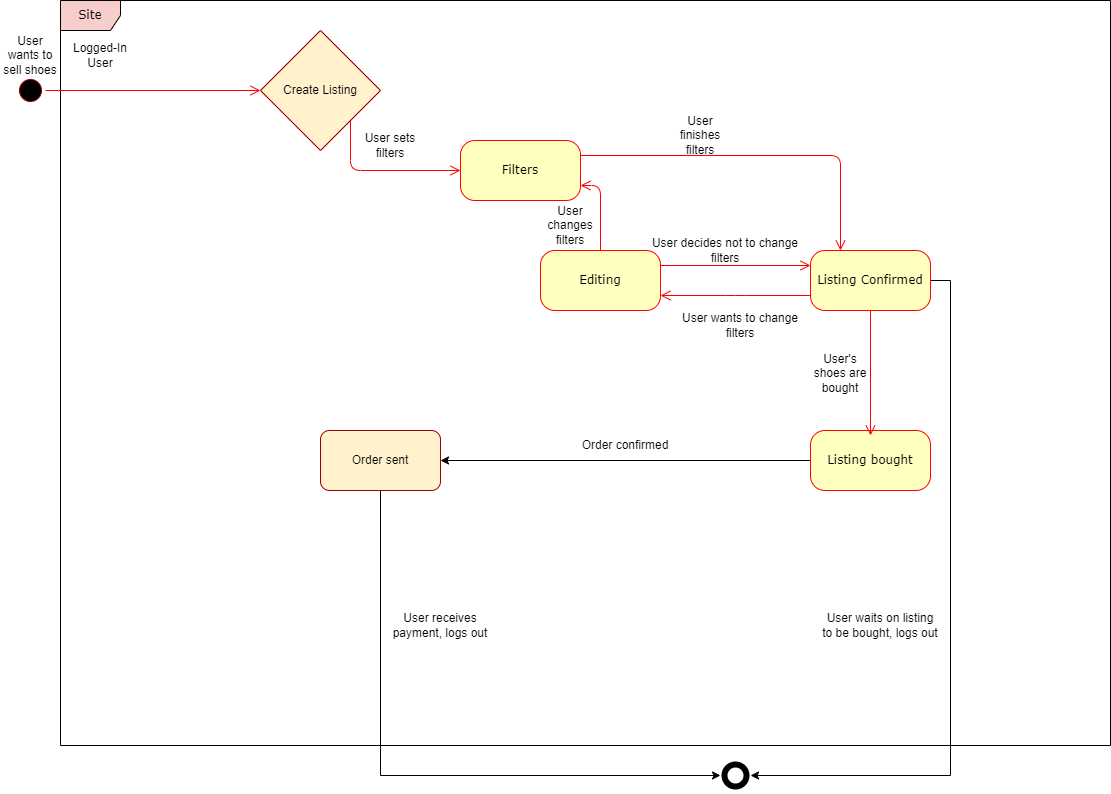

The diagram above was exported from draw.io. Its source (the exported page's mxGraphModel, read from the mxfile embedded in the PNG):
<mxGraphModel dx="2534" dy="739" grid="1" gridSize="10" guides="1" tooltips="1" connect="1" arrows="1" fold="1" page="1" pageScale="1" pageWidth="1100" pageHeight="850" background="none" math="0" shadow="0">
  <root>
    <mxCell id="0" />
    <mxCell id="1" parent="0" />
    <mxCell id="2a3bc250acf0617d-8" value="Site" style="shape=umlFrame;whiteSpace=wrap;html=1;rounded=1;shadow=0;comic=0;labelBackgroundColor=none;strokeWidth=1;fontFamily=Verdana;fontSize=12;align=center;fillColor=#f8cecc;strokeColor=#000000;" parent="1" vertex="1">
      <mxGeometry x="40" y="60" width="1050" height="745" as="geometry" />
    </mxCell>
    <mxCell id="382b91b5511bd0f7-1" value="" style="ellipse;html=1;shape=startState;rounded=1;shadow=0;comic=0;labelBackgroundColor=none;fontFamily=Verdana;fontSize=12;align=center;direction=south;fillColor=#000000;strokeColor=#990000;" parent="1" vertex="1">
      <mxGeometry x="-5" y="135" width="30" height="30" as="geometry" />
    </mxCell>
    <mxCell id="G86PQm48kbEljBS72lE9-12" style="edgeStyle=orthogonalEdgeStyle;rounded=0;orthogonalLoop=1;jettySize=auto;html=1;exitX=0;exitY=0.5;exitDx=0;exitDy=0;entryX=1;entryY=0.5;entryDx=0;entryDy=0;" edge="1" parent="1" source="382b91b5511bd0f7-5" target="G86PQm48kbEljBS72lE9-11">
      <mxGeometry relative="1" as="geometry" />
    </mxCell>
    <mxCell id="382b91b5511bd0f7-5" value="Listing bought" style="rounded=1;whiteSpace=wrap;html=1;arcSize=24;fillColor=#ffffc0;strokeColor=#ff0000;shadow=0;comic=0;labelBackgroundColor=none;fontFamily=Verdana;fontSize=12;fontColor=#000000;align=center;" parent="1" vertex="1">
      <mxGeometry x="790" y="490" width="120" height="60" as="geometry" />
    </mxCell>
    <mxCell id="3cde6dad864a17aa-3" style="edgeStyle=orthogonalEdgeStyle;html=1;exitX=1;exitY=0.25;entryX=0.25;entryY=0;labelBackgroundColor=none;endArrow=open;endSize=8;strokeColor=#ff0000;fontFamily=Verdana;fontSize=12;align=left;" parent="1" source="382b91b5511bd0f7-7" target="382b91b5511bd0f7-9" edge="1">
      <mxGeometry relative="1" as="geometry" />
    </mxCell>
    <mxCell id="382b91b5511bd0f7-7" value="Filters" style="rounded=1;whiteSpace=wrap;html=1;arcSize=24;fillColor=#ffffc0;strokeColor=#ff0000;shadow=0;comic=0;labelBackgroundColor=none;fontFamily=Verdana;fontSize=12;fontColor=#000000;align=center;" parent="1" vertex="1">
      <mxGeometry x="440" y="200" width="120" height="60" as="geometry" />
    </mxCell>
    <mxCell id="3cde6dad864a17aa-13" style="edgeStyle=elbowEdgeStyle;html=1;exitX=0;exitY=0.75;entryX=1;entryY=0.75;labelBackgroundColor=none;endArrow=open;endSize=8;strokeColor=#ff0000;fontFamily=Verdana;fontSize=12;align=left;" parent="1" source="382b91b5511bd0f7-9" target="382b91b5511bd0f7-10" edge="1">
      <mxGeometry relative="1" as="geometry" />
    </mxCell>
    <mxCell id="G86PQm48kbEljBS72lE9-20" style="edgeStyle=orthogonalEdgeStyle;rounded=0;orthogonalLoop=1;jettySize=auto;html=1;exitX=1;exitY=0.5;exitDx=0;exitDy=0;entryX=0.5;entryY=0;entryDx=0;entryDy=0;" edge="1" parent="1" source="382b91b5511bd0f7-9" target="G86PQm48kbEljBS72lE9-14">
      <mxGeometry relative="1" as="geometry" />
    </mxCell>
    <mxCell id="382b91b5511bd0f7-9" value="Listing Confirmed" style="rounded=1;whiteSpace=wrap;html=1;arcSize=24;fillColor=#ffffc0;strokeColor=#ff0000;shadow=0;comic=0;labelBackgroundColor=none;fontFamily=Verdana;fontSize=12;fontColor=#000000;align=center;" parent="1" vertex="1">
      <mxGeometry x="790" y="310" width="120" height="60" as="geometry" />
    </mxCell>
    <mxCell id="382b91b5511bd0f7-10" value="Editing" style="rounded=1;whiteSpace=wrap;html=1;arcSize=24;fillColor=#ffffc0;strokeColor=#ff0000;shadow=0;comic=0;labelBackgroundColor=none;fontFamily=Verdana;fontSize=12;fontColor=#000000;align=center;" parent="1" vertex="1">
      <mxGeometry x="520" y="310" width="120" height="60" as="geometry" />
    </mxCell>
    <mxCell id="3cde6dad864a17aa-5" style="edgeStyle=elbowEdgeStyle;html=1;labelBackgroundColor=none;endArrow=open;endSize=8;strokeColor=#ff0000;fontFamily=Verdana;fontSize=12;align=left;" parent="1" source="382b91b5511bd0f7-9" edge="1">
      <mxGeometry relative="1" as="geometry">
        <mxPoint x="850" y="495" as="targetPoint" />
      </mxGeometry>
    </mxCell>
    <mxCell id="2a3bc250acf0617d-9" style="edgeStyle=orthogonalEdgeStyle;html=1;labelBackgroundColor=none;endArrow=open;endSize=8;strokeColor=#ff0000;fontFamily=Verdana;fontSize=12;align=left;" parent="1" source="382b91b5511bd0f7-1" edge="1">
      <mxGeometry relative="1" as="geometry">
        <mxPoint x="240" y="150" as="targetPoint" />
      </mxGeometry>
    </mxCell>
    <mxCell id="2a3bc250acf0617d-10" style="edgeStyle=orthogonalEdgeStyle;html=1;labelBackgroundColor=none;endArrow=open;endSize=8;strokeColor=#ff0000;fontFamily=Verdana;fontSize=12;align=left;entryX=0;entryY=0.5;" parent="1" target="382b91b5511bd0f7-7" edge="1">
      <mxGeometry relative="1" as="geometry">
        <Array as="points">
          <mxPoint x="330" y="230" />
        </Array>
        <mxPoint x="330" y="180" as="sourcePoint" />
      </mxGeometry>
    </mxCell>
    <mxCell id="2a3bc250acf0617d-14" style="edgeStyle=orthogonalEdgeStyle;html=1;exitX=0.5;exitY=0;entryX=1;entryY=0.75;labelBackgroundColor=none;endArrow=open;endSize=8;strokeColor=#ff0000;fontFamily=Verdana;fontSize=12;align=left;" parent="1" source="382b91b5511bd0f7-10" target="382b91b5511bd0f7-7" edge="1">
      <mxGeometry relative="1" as="geometry" />
    </mxCell>
    <mxCell id="2a3bc250acf0617d-15" style="edgeStyle=orthogonalEdgeStyle;html=1;exitX=1;exitY=0.25;entryX=0;entryY=0.25;labelBackgroundColor=none;endArrow=open;endSize=8;strokeColor=#ff0000;fontFamily=Verdana;fontSize=12;align=left;" parent="1" source="382b91b5511bd0f7-10" target="382b91b5511bd0f7-9" edge="1">
      <mxGeometry relative="1" as="geometry" />
    </mxCell>
    <mxCell id="G86PQm48kbEljBS72lE9-1" value="Logged-In User" style="text;html=1;strokeColor=none;fillColor=none;align=center;verticalAlign=middle;whiteSpace=wrap;rounded=0;" vertex="1" parent="1">
      <mxGeometry x="50" y="100" width="60" height="30" as="geometry" />
    </mxCell>
    <mxCell id="G86PQm48kbEljBS72lE9-2" value="Create Listing" style="rhombus;whiteSpace=wrap;html=1;fillColor=#fff2cc;strokeColor=#990000;" vertex="1" parent="1">
      <mxGeometry x="240" y="90" width="120" height="120" as="geometry" />
    </mxCell>
    <mxCell id="G86PQm48kbEljBS72lE9-4" value="User finishes filters" style="text;html=1;strokeColor=none;fillColor=none;align=center;verticalAlign=middle;whiteSpace=wrap;rounded=0;" vertex="1" parent="1">
      <mxGeometry x="650" y="180" width="60" height="30" as="geometry" />
    </mxCell>
    <mxCell id="G86PQm48kbEljBS72lE9-5" value="User wants to sell shoes" style="text;html=1;strokeColor=none;fillColor=none;align=center;verticalAlign=middle;whiteSpace=wrap;rounded=0;" vertex="1" parent="1">
      <mxGeometry x="-20" y="100" width="60" height="30" as="geometry" />
    </mxCell>
    <mxCell id="G86PQm48kbEljBS72lE9-6" value="User sets filters" style="text;html=1;strokeColor=none;fillColor=none;align=center;verticalAlign=middle;whiteSpace=wrap;rounded=0;" vertex="1" parent="1">
      <mxGeometry x="340" y="190" width="60" height="30" as="geometry" />
    </mxCell>
    <mxCell id="G86PQm48kbEljBS72lE9-7" value="User wants to change filters" style="text;html=1;strokeColor=none;fillColor=none;align=center;verticalAlign=middle;whiteSpace=wrap;rounded=0;" vertex="1" parent="1">
      <mxGeometry x="650" y="370" width="140" height="30" as="geometry" />
    </mxCell>
    <mxCell id="G86PQm48kbEljBS72lE9-8" value="User decides not to change filters" style="text;html=1;strokeColor=none;fillColor=none;align=center;verticalAlign=middle;whiteSpace=wrap;rounded=0;" vertex="1" parent="1">
      <mxGeometry x="630" y="290" width="150" height="40" as="geometry" />
    </mxCell>
    <mxCell id="G86PQm48kbEljBS72lE9-9" value="User changes filters" style="text;html=1;strokeColor=none;fillColor=none;align=center;verticalAlign=middle;whiteSpace=wrap;rounded=0;" vertex="1" parent="1">
      <mxGeometry x="520" y="270" width="60" height="30" as="geometry" />
    </mxCell>
    <mxCell id="G86PQm48kbEljBS72lE9-10" value="User's shoes are bought" style="text;html=1;strokeColor=none;fillColor=none;align=center;verticalAlign=middle;whiteSpace=wrap;rounded=0;" vertex="1" parent="1">
      <mxGeometry x="790" y="417.5" width="60" height="30" as="geometry" />
    </mxCell>
    <mxCell id="G86PQm48kbEljBS72lE9-19" style="edgeStyle=orthogonalEdgeStyle;rounded=0;orthogonalLoop=1;jettySize=auto;html=1;exitX=0.5;exitY=1;exitDx=0;exitDy=0;entryX=0.5;entryY=1;entryDx=0;entryDy=0;" edge="1" parent="1" source="G86PQm48kbEljBS72lE9-11" target="G86PQm48kbEljBS72lE9-14">
      <mxGeometry relative="1" as="geometry" />
    </mxCell>
    <mxCell id="G86PQm48kbEljBS72lE9-11" value="Order sent" style="rounded=1;whiteSpace=wrap;html=1;fillColor=#fff2cc;strokeColor=#990000;" vertex="1" parent="1">
      <mxGeometry x="300" y="490" width="120" height="60" as="geometry" />
    </mxCell>
    <mxCell id="G86PQm48kbEljBS72lE9-13" value="Order confirmed" style="text;html=1;strokeColor=none;fillColor=none;align=center;verticalAlign=middle;whiteSpace=wrap;rounded=0;" vertex="1" parent="1">
      <mxGeometry x="480" y="490" width="250" height="30" as="geometry" />
    </mxCell>
    <mxCell id="G86PQm48kbEljBS72lE9-14" value="" style="ellipse;html=1;shape=startState;rounded=1;shadow=0;comic=0;labelBackgroundColor=none;fontFamily=Verdana;fontSize=12;align=center;direction=south;fillColor=#FFFFFF;strokeColor=default;fillStyle=cross-hatch;gradientColor=none;strokeWidth=6;" vertex="1" parent="1">
      <mxGeometry x="700" y="820" width="30" height="30" as="geometry" />
    </mxCell>
    <mxCell id="G86PQm48kbEljBS72lE9-17" value="User waits on listing to be bought, logs out" style="text;html=1;strokeColor=none;fillColor=none;align=center;verticalAlign=middle;whiteSpace=wrap;rounded=0;" vertex="1" parent="1">
      <mxGeometry x="800" y="670" width="120" height="30" as="geometry" />
    </mxCell>
    <mxCell id="G86PQm48kbEljBS72lE9-18" value="User receives payment, logs out" style="text;html=1;strokeColor=none;fillColor=none;align=center;verticalAlign=middle;whiteSpace=wrap;rounded=0;" vertex="1" parent="1">
      <mxGeometry x="360" y="670" width="120" height="30" as="geometry" />
    </mxCell>
  </root>
</mxGraphModel>